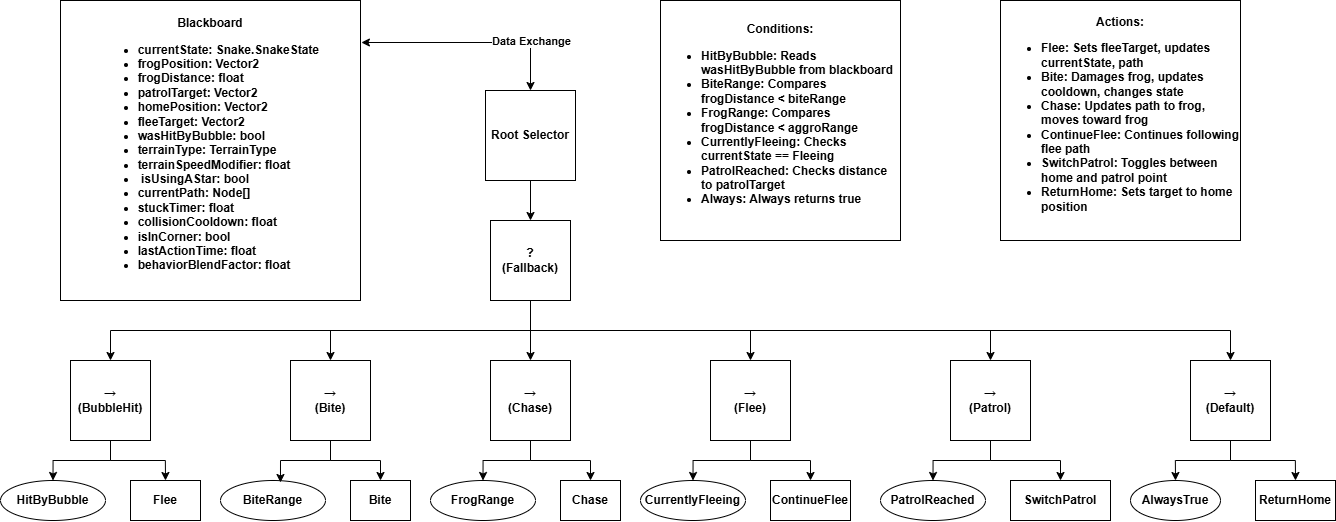

The diagram above was exported from draw.io. Its source (the exported page's mxGraphModel, read from the mxfile embedded in the PNG):
<mxGraphModel dx="2954" dy="1666" grid="1" gridSize="10" guides="1" tooltips="1" connect="1" arrows="1" fold="1" page="1" pageScale="1" pageWidth="850" pageHeight="1100" math="0" shadow="0">
  <root>
    <mxCell id="0" />
    <mxCell id="1" parent="0" />
    <mxCell id="BIugDWt1rtVLJSTA__vn-2" value="&lt;span&gt;Blackboard&lt;/span&gt;&lt;div&gt;&lt;ul&gt;&lt;li style=&quot;text-align: left;&quot;&gt;&lt;span&gt;currentState: Snake.SnakeState&amp;nbsp;&lt;/span&gt;&lt;/li&gt;&lt;li style=&quot;text-align: left;&quot;&gt;&lt;span&gt;frogPosition: Vector2&lt;/span&gt;&lt;/li&gt;&lt;li style=&quot;text-align: left;&quot;&gt;&lt;span&gt;frogDistance: float&lt;/span&gt;&lt;/li&gt;&lt;li style=&quot;text-align: left;&quot;&gt;&lt;span&gt;patrolTarget: Vector2&lt;/span&gt;&lt;/li&gt;&lt;li style=&quot;text-align: left;&quot;&gt;&lt;span&gt;homePosition: Vector2&lt;/span&gt;&lt;/li&gt;&lt;li style=&quot;text-align: left;&quot;&gt;&lt;span&gt;fleeTarget: Vector2&lt;/span&gt;&lt;/li&gt;&lt;li style=&quot;text-align: left;&quot;&gt;&lt;span&gt;wasHitByBubble: bool&lt;/span&gt;&lt;/li&gt;&lt;li style=&quot;text-align: left;&quot;&gt;&lt;span&gt;terrainType: TerrainType&lt;/span&gt;&lt;/li&gt;&lt;li style=&quot;text-align: left;&quot;&gt;&lt;span&gt;terrainSpeedModifier: float&amp;nbsp;&lt;/span&gt;&lt;/li&gt;&lt;li style=&quot;text-align: left;&quot;&gt;&lt;span&gt;&amp;nbsp;isUsingAStar: bool&amp;nbsp;&lt;/span&gt;&lt;/li&gt;&lt;li style=&quot;text-align: left;&quot;&gt;&lt;span&gt;currentPath: Node[]&lt;/span&gt;&lt;/li&gt;&lt;li style=&quot;text-align: left;&quot;&gt;&lt;span&gt;stuckTimer: float&lt;/span&gt;&lt;/li&gt;&lt;li style=&quot;text-align: left;&quot;&gt;&lt;span&gt;collisionCooldown: float&lt;/span&gt;&lt;/li&gt;&lt;li style=&quot;text-align: left;&quot;&gt;&lt;span&gt;isInCorner: bool&lt;/span&gt;&lt;/li&gt;&lt;li style=&quot;text-align: left;&quot;&gt;&lt;span&gt;lastActionTime: float&lt;/span&gt;&lt;/li&gt;&lt;li style=&quot;text-align: left;&quot;&gt;&lt;span&gt;behaviorBlendFactor: float&lt;/span&gt;&lt;/li&gt;&lt;/ul&gt;&lt;/div&gt;" style="whiteSpace=wrap;html=1;aspect=fixed;fontStyle=1" parent="1" vertex="1">
      <mxGeometry x="80" y="80" width="300" height="300" as="geometry" />
    </mxCell>
    <mxCell id="BIugDWt1rtVLJSTA__vn-4" value="&lt;span&gt;Root Selector&lt;/span&gt;" style="whiteSpace=wrap;html=1;aspect=fixed;fontStyle=1" parent="1" vertex="1">
      <mxGeometry x="505" y="170" width="90" height="90" as="geometry" />
    </mxCell>
    <mxCell id="BIugDWt1rtVLJSTA__vn-37" style="edgeStyle=orthogonalEdgeStyle;rounded=0;orthogonalLoop=1;jettySize=auto;html=1;exitX=0.5;exitY=1;exitDx=0;exitDy=0;entryX=0.5;entryY=0;entryDx=0;entryDy=0;fontStyle=1" parent="1" source="BIugDWt1rtVLJSTA__vn-5" target="BIugDWt1rtVLJSTA__vn-6" edge="1">
      <mxGeometry relative="1" as="geometry" />
    </mxCell>
    <mxCell id="BIugDWt1rtVLJSTA__vn-38" style="edgeStyle=orthogonalEdgeStyle;rounded=0;orthogonalLoop=1;jettySize=auto;html=1;exitX=0.5;exitY=1;exitDx=0;exitDy=0;entryX=0.5;entryY=0;entryDx=0;entryDy=0;fontStyle=1" parent="1" source="BIugDWt1rtVLJSTA__vn-5" target="BIugDWt1rtVLJSTA__vn-7" edge="1">
      <mxGeometry relative="1" as="geometry" />
    </mxCell>
    <mxCell id="BIugDWt1rtVLJSTA__vn-41" style="edgeStyle=orthogonalEdgeStyle;rounded=0;orthogonalLoop=1;jettySize=auto;html=1;exitX=0.5;exitY=1;exitDx=0;exitDy=0;entryX=0.5;entryY=0;entryDx=0;entryDy=0;fontStyle=1" parent="1" source="BIugDWt1rtVLJSTA__vn-5" target="BIugDWt1rtVLJSTA__vn-8" edge="1">
      <mxGeometry relative="1" as="geometry" />
    </mxCell>
    <mxCell id="BIugDWt1rtVLJSTA__vn-44" style="edgeStyle=orthogonalEdgeStyle;rounded=0;orthogonalLoop=1;jettySize=auto;html=1;exitX=0.5;exitY=1;exitDx=0;exitDy=0;entryX=0.5;entryY=0;entryDx=0;entryDy=0;fontStyle=1" parent="1" source="BIugDWt1rtVLJSTA__vn-5" target="BIugDWt1rtVLJSTA__vn-9" edge="1">
      <mxGeometry relative="1" as="geometry" />
    </mxCell>
    <mxCell id="BIugDWt1rtVLJSTA__vn-47" style="edgeStyle=orthogonalEdgeStyle;rounded=0;orthogonalLoop=1;jettySize=auto;html=1;exitX=0.5;exitY=1;exitDx=0;exitDy=0;entryX=0.5;entryY=0;entryDx=0;entryDy=0;fontStyle=1" parent="1" source="BIugDWt1rtVLJSTA__vn-5" target="BIugDWt1rtVLJSTA__vn-10" edge="1">
      <mxGeometry relative="1" as="geometry" />
    </mxCell>
    <mxCell id="BIugDWt1rtVLJSTA__vn-50" style="edgeStyle=orthogonalEdgeStyle;rounded=0;orthogonalLoop=1;jettySize=auto;html=1;exitX=0.5;exitY=1;exitDx=0;exitDy=0;entryX=0.5;entryY=0;entryDx=0;entryDy=0;fontStyle=1" parent="1" source="BIugDWt1rtVLJSTA__vn-5" target="BIugDWt1rtVLJSTA__vn-11" edge="1">
      <mxGeometry relative="1" as="geometry" />
    </mxCell>
    <mxCell id="BIugDWt1rtVLJSTA__vn-5" value="&lt;span&gt;?&lt;br&gt;(Fallback)&lt;/span&gt;" style="whiteSpace=wrap;html=1;aspect=fixed;fontStyle=1" parent="1" vertex="1">
      <mxGeometry x="510" y="300" width="80" height="80" as="geometry" />
    </mxCell>
    <mxCell id="BIugDWt1rtVLJSTA__vn-35" style="rounded=0;orthogonalLoop=1;jettySize=auto;html=1;exitX=0.5;exitY=1;exitDx=0;exitDy=0;entryX=0.5;entryY=0;entryDx=0;entryDy=0;edgeStyle=orthogonalEdgeStyle;fontStyle=1" parent="1" source="BIugDWt1rtVLJSTA__vn-6" target="BIugDWt1rtVLJSTA__vn-17" edge="1">
      <mxGeometry relative="1" as="geometry" />
    </mxCell>
    <mxCell id="BIugDWt1rtVLJSTA__vn-36" style="rounded=0;orthogonalLoop=1;jettySize=auto;html=1;exitX=0.5;exitY=1;exitDx=0;exitDy=0;entryX=0.5;entryY=0;entryDx=0;entryDy=0;edgeStyle=orthogonalEdgeStyle;fontStyle=1" parent="1" source="BIugDWt1rtVLJSTA__vn-6" target="BIugDWt1rtVLJSTA__vn-18" edge="1">
      <mxGeometry relative="1" as="geometry" />
    </mxCell>
    <mxCell id="BIugDWt1rtVLJSTA__vn-6" value="&lt;span&gt;→&lt;br&gt;(BubbleHit)&lt;/span&gt;" style="whiteSpace=wrap;html=1;aspect=fixed;fontStyle=1" parent="1" vertex="1">
      <mxGeometry x="90" y="440" width="80" height="80" as="geometry" />
    </mxCell>
    <mxCell id="BIugDWt1rtVLJSTA__vn-40" style="rounded=0;orthogonalLoop=1;jettySize=auto;html=1;exitX=0.5;exitY=1;exitDx=0;exitDy=0;entryX=0.5;entryY=0;entryDx=0;entryDy=0;edgeStyle=orthogonalEdgeStyle;fontStyle=1" parent="1" source="BIugDWt1rtVLJSTA__vn-7" target="BIugDWt1rtVLJSTA__vn-20" edge="1">
      <mxGeometry relative="1" as="geometry" />
    </mxCell>
    <mxCell id="BIugDWt1rtVLJSTA__vn-7" value="&lt;span&gt;→&lt;br&gt;(Bite)&lt;/span&gt;" style="whiteSpace=wrap;html=1;aspect=fixed;fontStyle=1" parent="1" vertex="1">
      <mxGeometry x="310" y="440" width="80" height="80" as="geometry" />
    </mxCell>
    <mxCell id="BIugDWt1rtVLJSTA__vn-42" style="edgeStyle=orthogonalEdgeStyle;rounded=0;orthogonalLoop=1;jettySize=auto;html=1;exitX=0.5;exitY=1;exitDx=0;exitDy=0;entryX=0.5;entryY=0;entryDx=0;entryDy=0;fontStyle=1" parent="1" source="BIugDWt1rtVLJSTA__vn-8" target="BIugDWt1rtVLJSTA__vn-21" edge="1">
      <mxGeometry relative="1" as="geometry" />
    </mxCell>
    <mxCell id="BIugDWt1rtVLJSTA__vn-43" style="edgeStyle=orthogonalEdgeStyle;rounded=0;orthogonalLoop=1;jettySize=auto;html=1;exitX=0.5;exitY=1;exitDx=0;exitDy=0;entryX=0.5;entryY=0;entryDx=0;entryDy=0;fontStyle=1" parent="1" source="BIugDWt1rtVLJSTA__vn-8" target="BIugDWt1rtVLJSTA__vn-22" edge="1">
      <mxGeometry relative="1" as="geometry" />
    </mxCell>
    <mxCell id="BIugDWt1rtVLJSTA__vn-8" value="&lt;span&gt;→&lt;br&gt;(Chase)&lt;/span&gt;" style="whiteSpace=wrap;html=1;aspect=fixed;fontStyle=1" parent="1" vertex="1">
      <mxGeometry x="510" y="440" width="80" height="80" as="geometry" />
    </mxCell>
    <mxCell id="BIugDWt1rtVLJSTA__vn-45" style="edgeStyle=orthogonalEdgeStyle;rounded=0;orthogonalLoop=1;jettySize=auto;html=1;exitX=0.5;exitY=1;exitDx=0;exitDy=0;entryX=0.5;entryY=0;entryDx=0;entryDy=0;fontStyle=1" parent="1" source="BIugDWt1rtVLJSTA__vn-9" target="BIugDWt1rtVLJSTA__vn-23" edge="1">
      <mxGeometry relative="1" as="geometry" />
    </mxCell>
    <mxCell id="BIugDWt1rtVLJSTA__vn-46" style="edgeStyle=orthogonalEdgeStyle;rounded=0;orthogonalLoop=1;jettySize=auto;html=1;exitX=0.5;exitY=1;exitDx=0;exitDy=0;entryX=0.5;entryY=0;entryDx=0;entryDy=0;fontStyle=1" parent="1" source="BIugDWt1rtVLJSTA__vn-9" target="BIugDWt1rtVLJSTA__vn-24" edge="1">
      <mxGeometry relative="1" as="geometry" />
    </mxCell>
    <mxCell id="BIugDWt1rtVLJSTA__vn-9" value="&lt;span&gt;→&lt;br&gt;(Flee)&lt;/span&gt;" style="whiteSpace=wrap;html=1;aspect=fixed;fontStyle=1" parent="1" vertex="1">
      <mxGeometry x="730" y="440" width="80" height="80" as="geometry" />
    </mxCell>
    <mxCell id="BIugDWt1rtVLJSTA__vn-48" style="edgeStyle=orthogonalEdgeStyle;rounded=0;orthogonalLoop=1;jettySize=auto;html=1;exitX=0.5;exitY=1;exitDx=0;exitDy=0;entryX=0.5;entryY=0;entryDx=0;entryDy=0;fontStyle=1" parent="1" source="BIugDWt1rtVLJSTA__vn-10" target="BIugDWt1rtVLJSTA__vn-25" edge="1">
      <mxGeometry relative="1" as="geometry" />
    </mxCell>
    <mxCell id="BIugDWt1rtVLJSTA__vn-49" style="edgeStyle=orthogonalEdgeStyle;rounded=0;orthogonalLoop=1;jettySize=auto;html=1;exitX=0.5;exitY=1;exitDx=0;exitDy=0;entryX=0.5;entryY=0;entryDx=0;entryDy=0;fontStyle=1" parent="1" source="BIugDWt1rtVLJSTA__vn-10" target="BIugDWt1rtVLJSTA__vn-26" edge="1">
      <mxGeometry relative="1" as="geometry" />
    </mxCell>
    <mxCell id="BIugDWt1rtVLJSTA__vn-10" value="&lt;span&gt;→&lt;br&gt;(Patrol)&lt;/span&gt;" style="whiteSpace=wrap;html=1;aspect=fixed;fontStyle=1" parent="1" vertex="1">
      <mxGeometry x="970" y="440" width="80" height="80" as="geometry" />
    </mxCell>
    <mxCell id="BIugDWt1rtVLJSTA__vn-51" style="edgeStyle=orthogonalEdgeStyle;rounded=0;orthogonalLoop=1;jettySize=auto;html=1;exitX=0.5;exitY=1;exitDx=0;exitDy=0;fontStyle=1" parent="1" source="BIugDWt1rtVLJSTA__vn-11" target="BIugDWt1rtVLJSTA__vn-27" edge="1">
      <mxGeometry relative="1" as="geometry" />
    </mxCell>
    <mxCell id="BIugDWt1rtVLJSTA__vn-52" style="edgeStyle=orthogonalEdgeStyle;rounded=0;orthogonalLoop=1;jettySize=auto;html=1;exitX=0.5;exitY=1;exitDx=0;exitDy=0;entryX=0.5;entryY=0;entryDx=0;entryDy=0;fontStyle=1" parent="1" source="BIugDWt1rtVLJSTA__vn-11" target="BIugDWt1rtVLJSTA__vn-28" edge="1">
      <mxGeometry relative="1" as="geometry" />
    </mxCell>
    <mxCell id="BIugDWt1rtVLJSTA__vn-11" value="&lt;span&gt;→&lt;br&gt;(Default)&lt;/span&gt;" style="whiteSpace=wrap;html=1;aspect=fixed;fontStyle=1" parent="1" vertex="1">
      <mxGeometry x="1210" y="440" width="80" height="80" as="geometry" />
    </mxCell>
    <mxCell id="BIugDWt1rtVLJSTA__vn-17" value="&lt;span&gt;HitByBubble&lt;/span&gt;" style="ellipse;whiteSpace=wrap;html=1;fontStyle=1" parent="1" vertex="1">
      <mxGeometry x="20" y="560" width="105" height="40" as="geometry" />
    </mxCell>
    <mxCell id="BIugDWt1rtVLJSTA__vn-18" value="&lt;span&gt;Flee&lt;/span&gt;" style="rounded=0;whiteSpace=wrap;html=1;fontStyle=1" parent="1" vertex="1">
      <mxGeometry x="150" y="560" width="70" height="40" as="geometry" />
    </mxCell>
    <mxCell id="BIugDWt1rtVLJSTA__vn-19" value="&lt;span&gt;BiteRange&lt;/span&gt;" style="ellipse;whiteSpace=wrap;html=1;fontStyle=1" parent="1" vertex="1">
      <mxGeometry x="240" y="560" width="105" height="40" as="geometry" />
    </mxCell>
    <mxCell id="BIugDWt1rtVLJSTA__vn-20" value="&lt;span&gt;Bite&lt;/span&gt;" style="rounded=0;whiteSpace=wrap;html=1;fontStyle=1" parent="1" vertex="1">
      <mxGeometry x="370" y="560" width="60" height="40" as="geometry" />
    </mxCell>
    <mxCell id="BIugDWt1rtVLJSTA__vn-21" value="&lt;span style=&quot;text-align: left;&quot;&gt;FrogRange&lt;/span&gt;" style="ellipse;whiteSpace=wrap;html=1;fontStyle=1" parent="1" vertex="1">
      <mxGeometry x="450" y="560" width="105" height="40" as="geometry" />
    </mxCell>
    <mxCell id="BIugDWt1rtVLJSTA__vn-22" value="&lt;span&gt;Chase&lt;/span&gt;" style="rounded=0;whiteSpace=wrap;html=1;fontStyle=1" parent="1" vertex="1">
      <mxGeometry x="580" y="560" width="60" height="40" as="geometry" />
    </mxCell>
    <mxCell id="BIugDWt1rtVLJSTA__vn-23" value="&lt;div style=&quot;text-align: left;&quot;&gt;&lt;span style=&quot;background-color: transparent;&quot;&gt;&lt;span&gt;CurrentlyFleeing&lt;/span&gt;&lt;/span&gt;&lt;/div&gt;" style="ellipse;whiteSpace=wrap;html=1;fontStyle=1" parent="1" vertex="1">
      <mxGeometry x="660" y="560" width="105" height="40" as="geometry" />
    </mxCell>
    <mxCell id="BIugDWt1rtVLJSTA__vn-24" value="&lt;span&gt;ContinueFlee&lt;/span&gt;" style="rounded=0;whiteSpace=wrap;html=1;fontStyle=1" parent="1" vertex="1">
      <mxGeometry x="790" y="560" width="80" height="40" as="geometry" />
    </mxCell>
    <mxCell id="BIugDWt1rtVLJSTA__vn-25" value="&lt;div style=&quot;text-align: left;&quot;&gt;&lt;span&gt;PatrolReached&lt;/span&gt;&lt;/div&gt;" style="ellipse;whiteSpace=wrap;html=1;fontStyle=1" parent="1" vertex="1">
      <mxGeometry x="900" y="560" width="105" height="40" as="geometry" />
    </mxCell>
    <mxCell id="BIugDWt1rtVLJSTA__vn-26" value="&lt;span&gt;SwitchPatrol&lt;/span&gt;" style="rounded=0;whiteSpace=wrap;html=1;fontStyle=1" parent="1" vertex="1">
      <mxGeometry x="1030" y="560" width="100" height="40" as="geometry" />
    </mxCell>
    <mxCell id="BIugDWt1rtVLJSTA__vn-27" value="&lt;div style=&quot;text-align: left;&quot;&gt;&lt;span&gt;AlwaysTrue&lt;/span&gt;&lt;/div&gt;" style="ellipse;whiteSpace=wrap;html=1;fontStyle=1" parent="1" vertex="1">
      <mxGeometry x="1150" y="560" width="90" height="40" as="geometry" />
    </mxCell>
    <mxCell id="BIugDWt1rtVLJSTA__vn-28" value="&lt;span&gt;ReturnHome&lt;/span&gt;" style="rounded=0;whiteSpace=wrap;html=1;fontStyle=1" parent="1" vertex="1">
      <mxGeometry x="1275" y="560" width="80" height="40" as="geometry" />
    </mxCell>
    <mxCell id="BIugDWt1rtVLJSTA__vn-29" value="" style="endArrow=classic;startArrow=classic;html=1;rounded=0;exitX=1.003;exitY=0.14;exitDx=0;exitDy=0;exitPerimeter=0;entryX=0.5;entryY=0;entryDx=0;entryDy=0;edgeStyle=orthogonalEdgeStyle;fontStyle=1" parent="1" source="BIugDWt1rtVLJSTA__vn-2" target="BIugDWt1rtVLJSTA__vn-4" edge="1">
      <mxGeometry width="50" height="50" relative="1" as="geometry">
        <mxPoint x="610" y="320" as="sourcePoint" />
        <mxPoint x="660" y="270" as="targetPoint" />
        <Array as="points">
          <mxPoint x="550" y="122" />
        </Array>
      </mxGeometry>
    </mxCell>
    <mxCell id="BIugDWt1rtVLJSTA__vn-53" value="&lt;span&gt;Data Exchange&lt;/span&gt;" style="edgeLabel;html=1;align=center;verticalAlign=middle;resizable=0;points=[];fontStyle=1" parent="BIugDWt1rtVLJSTA__vn-29" connectable="0" vertex="1">
      <mxGeometry x="-0.055" y="2" relative="1" as="geometry">
        <mxPoint x="66" as="offset" />
      </mxGeometry>
    </mxCell>
    <mxCell id="BIugDWt1rtVLJSTA__vn-30" value="" style="endArrow=classic;html=1;rounded=0;exitX=0.5;exitY=1;exitDx=0;exitDy=0;entryX=0.5;entryY=0;entryDx=0;entryDy=0;fontStyle=1" parent="1" source="BIugDWt1rtVLJSTA__vn-4" target="BIugDWt1rtVLJSTA__vn-5" edge="1">
      <mxGeometry width="50" height="50" relative="1" as="geometry">
        <mxPoint x="670" y="320" as="sourcePoint" />
        <mxPoint x="720" y="270" as="targetPoint" />
      </mxGeometry>
    </mxCell>
    <mxCell id="BIugDWt1rtVLJSTA__vn-31" value="&lt;div&gt;&lt;span&gt;Conditions:&lt;/span&gt;&lt;/div&gt;&lt;div style=&quot;text-align: left;&quot;&gt;&lt;ul&gt;&lt;li&gt;&lt;span&gt;HitByBubble: Reads wasHitByBubble from blackboard&lt;/span&gt;&lt;/li&gt;&lt;li&gt;&lt;span&gt;BiteRange: Compares frogDistance &amp;lt; biteRange&lt;/span&gt;&lt;/li&gt;&lt;li&gt;&lt;span&gt;FrogRange: Compares frogDistance &amp;lt; aggroRange&lt;/span&gt;&lt;/li&gt;&lt;li&gt;&lt;span&gt;CurrentlyFleeing: Checks currentState == Fleeing&lt;/span&gt;&lt;/li&gt;&lt;li&gt;&lt;span&gt;PatrolReached: Checks distance to patrolTarget&lt;/span&gt;&lt;/li&gt;&lt;li&gt;&lt;span&gt;Always: Always returns true&lt;/span&gt;&lt;/li&gt;&lt;/ul&gt;&lt;/div&gt;" style="whiteSpace=wrap;html=1;aspect=fixed;fontStyle=1" parent="1" vertex="1">
      <mxGeometry x="680" y="80" width="240" height="240" as="geometry" />
    </mxCell>
    <mxCell id="BIugDWt1rtVLJSTA__vn-32" value="&lt;div&gt;&lt;span&gt;Actions:&lt;/span&gt;&lt;/div&gt;&lt;div style=&quot;text-align: left;&quot;&gt;&lt;ul&gt;&lt;li&gt;&lt;span&gt;Flee: Sets fleeTarget, updates currentState, path&lt;/span&gt;&lt;/li&gt;&lt;li&gt;&lt;span&gt;Bite: Damages frog, updates cooldown, changes state&lt;/span&gt;&lt;/li&gt;&lt;li&gt;&lt;span&gt;Chase: Updates path to frog, moves toward frog&lt;/span&gt;&lt;/li&gt;&lt;li&gt;&lt;span&gt;ContinueFlee: Continues following flee path&lt;/span&gt;&lt;/li&gt;&lt;li&gt;&lt;span&gt;SwitchPatrol: Toggles between home and patrol point&lt;/span&gt;&lt;/li&gt;&lt;li&gt;&lt;span&gt;ReturnHome: Sets target to home position&lt;/span&gt;&lt;/li&gt;&lt;/ul&gt;&lt;/div&gt;" style="whiteSpace=wrap;html=1;aspect=fixed;fontStyle=1" parent="1" vertex="1">
      <mxGeometry x="1020" y="80" width="240" height="240" as="geometry" />
    </mxCell>
    <mxCell id="BIugDWt1rtVLJSTA__vn-39" style="rounded=0;orthogonalLoop=1;jettySize=auto;html=1;exitX=0.5;exitY=1;exitDx=0;exitDy=0;entryX=0.571;entryY=0.05;entryDx=0;entryDy=0;entryPerimeter=0;edgeStyle=orthogonalEdgeStyle;fontStyle=1" parent="1" source="BIugDWt1rtVLJSTA__vn-7" target="BIugDWt1rtVLJSTA__vn-19" edge="1">
      <mxGeometry relative="1" as="geometry" />
    </mxCell>
  </root>
</mxGraphModel>